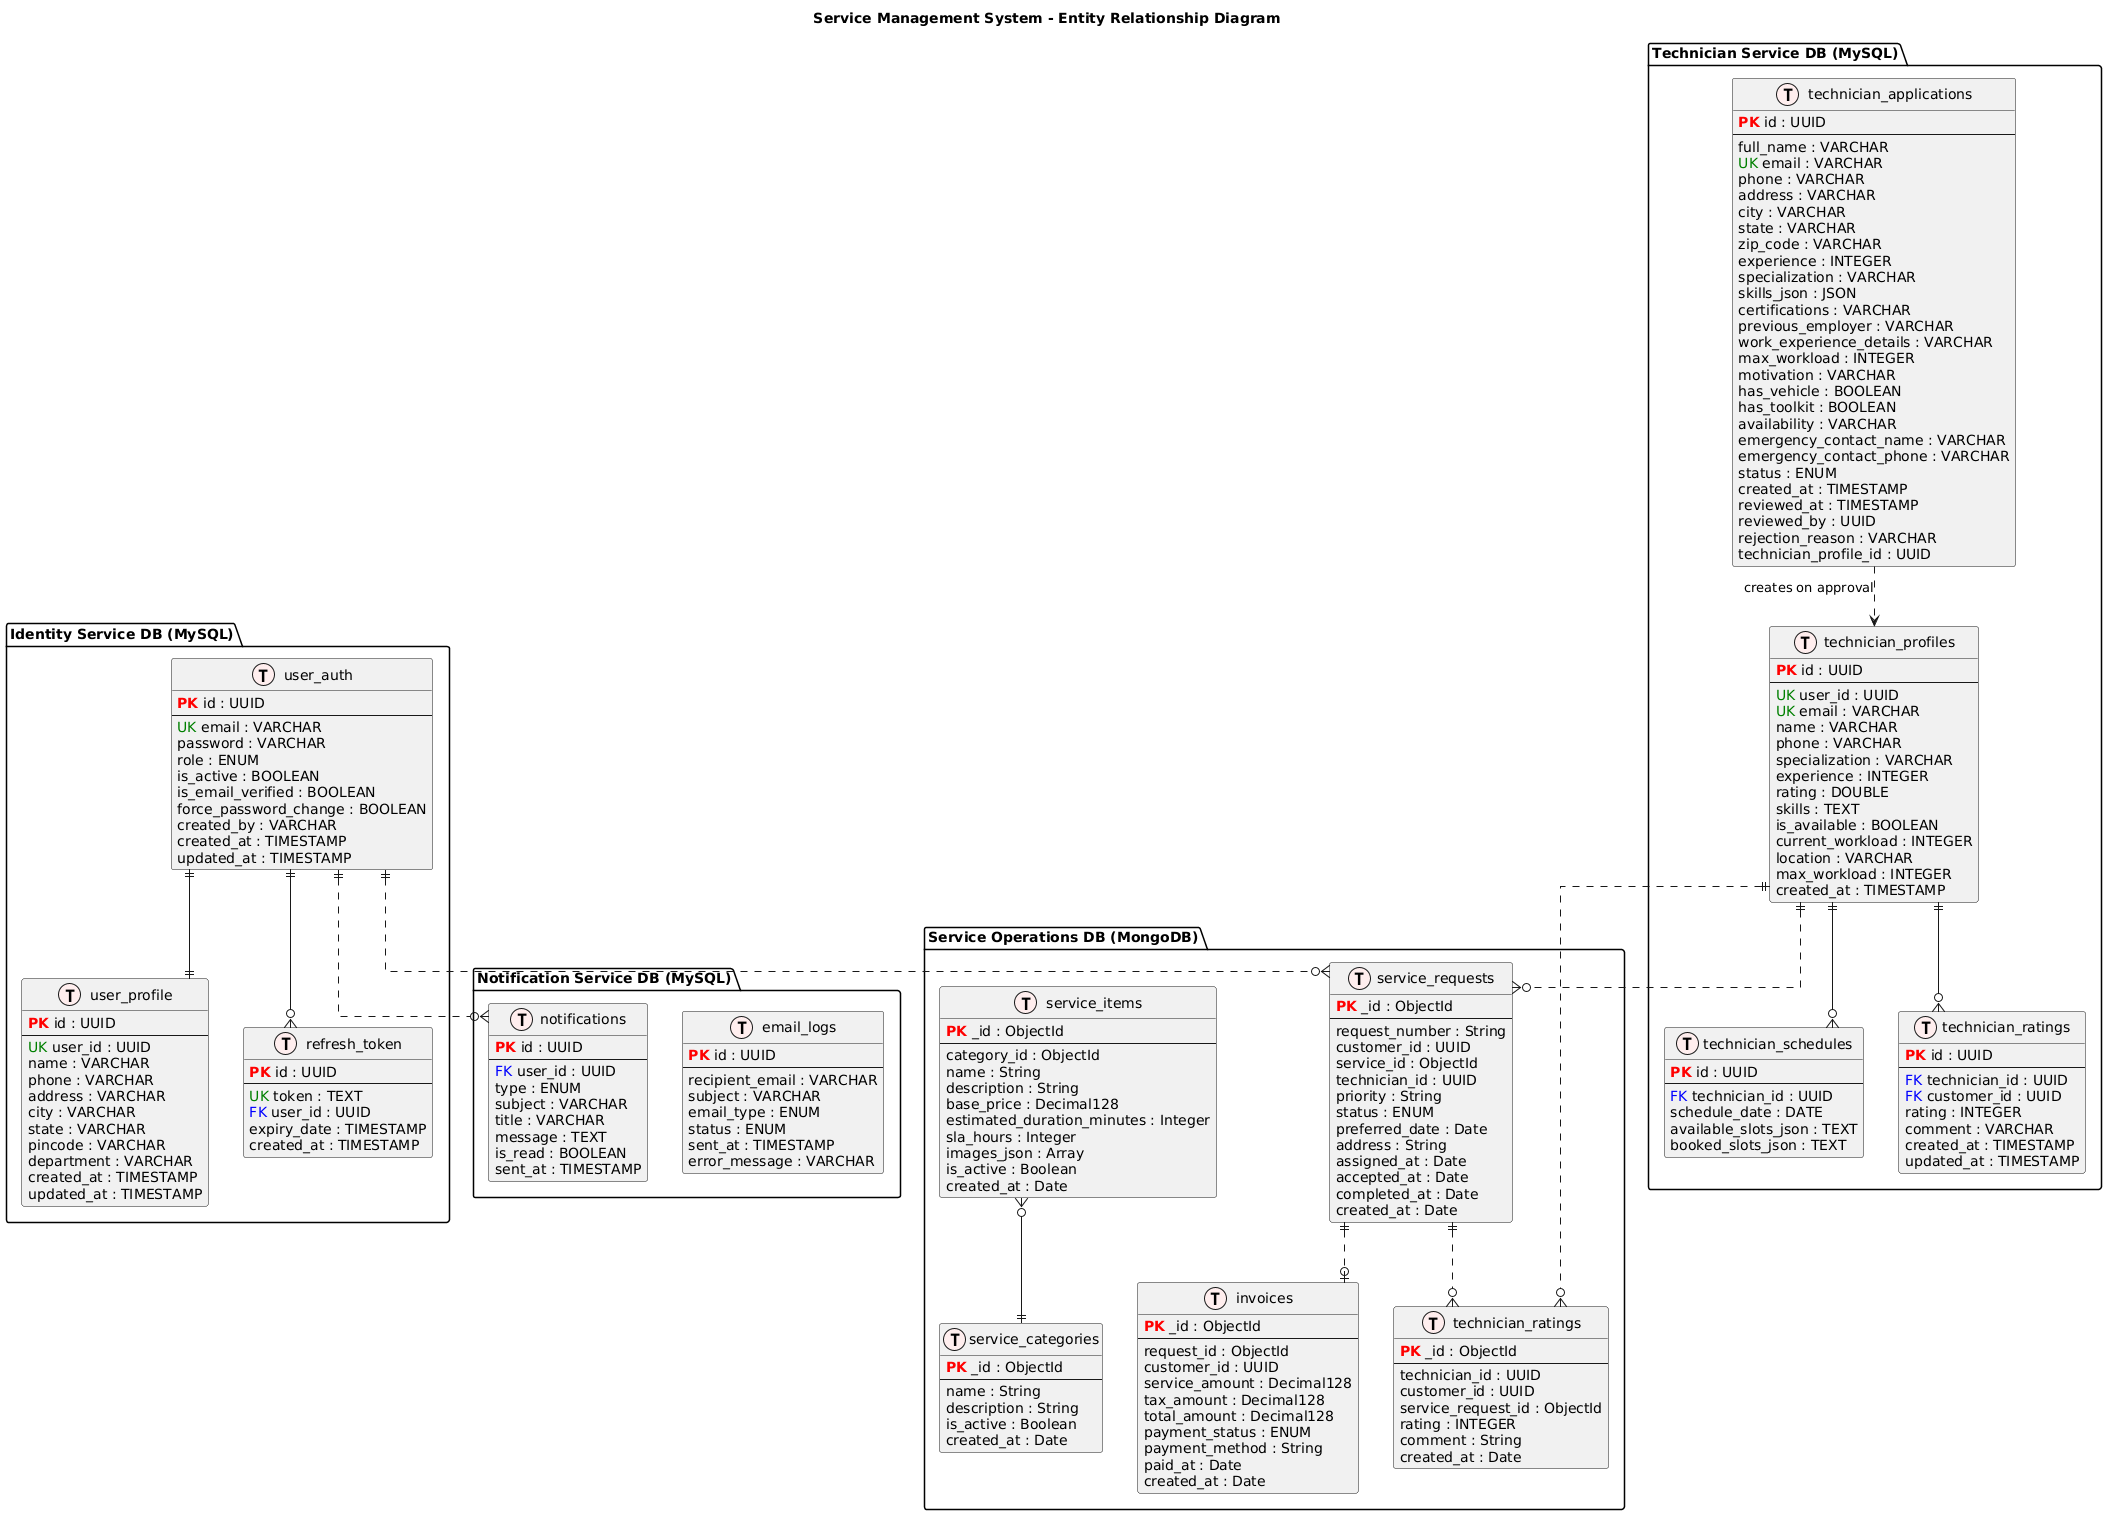

The diagram above was rendered by PlantUML. Its source (embedded in the PNG):
@startuml
!define Table(name,desc) class name as "desc" << (T,#FFEEEE) >>
!define PK(x) <b><color:red>PK</color></b> x
!define FK(x) <color:blue>FK</color> x
!define UK(x) <color:green>UK</color> x

skinparam linetype ortho
skinparam backgroundColor #FFFFFF
skinparam classAttributeIconSize 0

title Service Management System - Entity Relationship Diagram

' =====================================================
' IDENTITY SERVICE DATABASE (MySQL)
' =====================================================
package "Identity Service DB (MySQL)" {

Table(user_auth, "user_auth") {
  PK(id : UUID)
  --
  UK(email : VARCHAR)
  password : VARCHAR
  role : ENUM
  is_active : BOOLEAN
  is_email_verified : BOOLEAN
  force_password_change : BOOLEAN
  created_by : VARCHAR
  created_at : TIMESTAMP
  updated_at : TIMESTAMP
}

Table(user_profile, "user_profile") {
  PK(id : UUID)
  --
  UK(user_id : UUID)
  name : VARCHAR
  phone : VARCHAR
  address : VARCHAR
  city : VARCHAR
  state : VARCHAR
  pincode : VARCHAR
  department : VARCHAR
  created_at : TIMESTAMP
  updated_at : TIMESTAMP
}

Table(refresh_token, "refresh_token") {
  PK(id : UUID)
  --
  UK(token : TEXT)
  FK(user_id : UUID)
  expiry_date : TIMESTAMP
  created_at : TIMESTAMP
}
}

user_auth ||--|| user_profile
user_auth ||--o{ refresh_token

' =====================================================
' TECHNICIAN SERVICE DATABASE (MySQL)
' =====================================================
package "Technician Service DB (MySQL)" {

Table(technician_profiles, "technician_profiles") {
  PK(id : UUID)
  --
  UK(user_id : UUID)
  UK(email : VARCHAR)
  name : VARCHAR
  phone : VARCHAR
  specialization : VARCHAR
  experience : INTEGER
  rating : DOUBLE
  skills : TEXT
  is_available : BOOLEAN
  current_workload : INTEGER
  location : VARCHAR
  max_workload : INTEGER
  created_at : TIMESTAMP
}

Table(technician_applications, "technician_applications") {
  PK(id : UUID)
  --
  full_name : VARCHAR
  UK(email : VARCHAR)
  phone : VARCHAR
  address : VARCHAR
  city : VARCHAR
  state : VARCHAR
  zip_code : VARCHAR
  experience : INTEGER
  specialization : VARCHAR
  skills_json : JSON
  certifications : VARCHAR
  previous_employer : VARCHAR
  work_experience_details : VARCHAR
  max_workload : INTEGER
  motivation : VARCHAR
  has_vehicle : BOOLEAN
  has_toolkit : BOOLEAN
  availability : VARCHAR
  emergency_contact_name : VARCHAR
  emergency_contact_phone : VARCHAR
  status : ENUM
  created_at : TIMESTAMP
  reviewed_at : TIMESTAMP
  reviewed_by : UUID
  rejection_reason : VARCHAR
  technician_profile_id : UUID
}

Table(technician_schedules, "technician_schedules") {
  PK(id : UUID)
  --
  FK(technician_id : UUID)
  schedule_date : DATE
  available_slots_json : TEXT
  booked_slots_json : TEXT
}

Table(technician_ratings, "technician_ratings") {
  PK(id : UUID)
  --
  FK(technician_id : UUID)
  FK(customer_id : UUID)
  rating : INTEGER
  comment : VARCHAR
  created_at : TIMESTAMP
  updated_at : TIMESTAMP
}
}

technician_profiles ||--o{ technician_schedules
technician_profiles ||--o{ technician_ratings
technician_applications ..> technician_profiles : creates on approval

' =====================================================
' NOTIFICATION SERVICE DATABASE (MySQL)
' =====================================================
package "Notification Service DB (MySQL)" {

Table(notifications, "notifications") {
  PK(id : UUID)
  --
  FK(user_id : UUID)
  type : ENUM
  subject : VARCHAR
  title : VARCHAR
  message : TEXT
  is_read : BOOLEAN
  sent_at : TIMESTAMP
}

Table(email_logs, "email_logs") {
  PK(id : UUID)
  --
  recipient_email : VARCHAR
  subject : VARCHAR
  email_type : ENUM
  status : ENUM
  sent_at : TIMESTAMP
  error_message : VARCHAR
}
}

' =====================================================
' SERVICE OPERATIONS DATABASE (MongoDB)
' =====================================================
package "Service Operations DB (MongoDB)" {

Table(service_categories, "service_categories") {
  PK(_id : ObjectId)
  --
  name : String
  description : String
  is_active : Boolean
  created_at : Date
}

Table(service_items, "service_items") {
  PK(_id : ObjectId)
  --
  category_id : ObjectId
  name : String
  description : String
  base_price : Decimal128
  estimated_duration_minutes : Integer
  sla_hours : Integer
  images_json : Array
  is_active : Boolean
  created_at : Date
}

Table(service_requests, "service_requests") {
  PK(_id : ObjectId)
  --
  request_number : String
  customer_id : UUID
  service_id : ObjectId
  technician_id : UUID
  priority : String
  status : ENUM
  preferred_date : Date
  address : String
  assigned_at : Date
  accepted_at : Date
  completed_at : Date
  created_at : Date
}

Table(invoices, "invoices") {
  PK(_id : ObjectId)
  --
  request_id : ObjectId
  customer_id : UUID
  service_amount : Decimal128
  tax_amount : Decimal128
  total_amount : Decimal128
  payment_status : ENUM
  payment_method : String
  paid_at : Date
  created_at : Date
}

Table(technician_ratings_mongo, "technician_ratings") {
  PK(_id : ObjectId)
  --
  technician_id : UUID
  customer_id : UUID
  service_request_id : ObjectId
  rating : INTEGER
  comment : String
  created_at : Date
}
}

' =====================================================
' LOGICAL CROSS-SERVICE RELATIONSHIPS
' =====================================================
user_auth ||..o{ notifications
user_auth ||..o{ service_requests
technician_profiles ||..o{ service_requests
service_items }o--|| service_categories
service_requests ||..o| invoices
service_requests ||..o{ technician_ratings_mongo
technician_profiles ||..o{ technician_ratings_mongo
@enduml